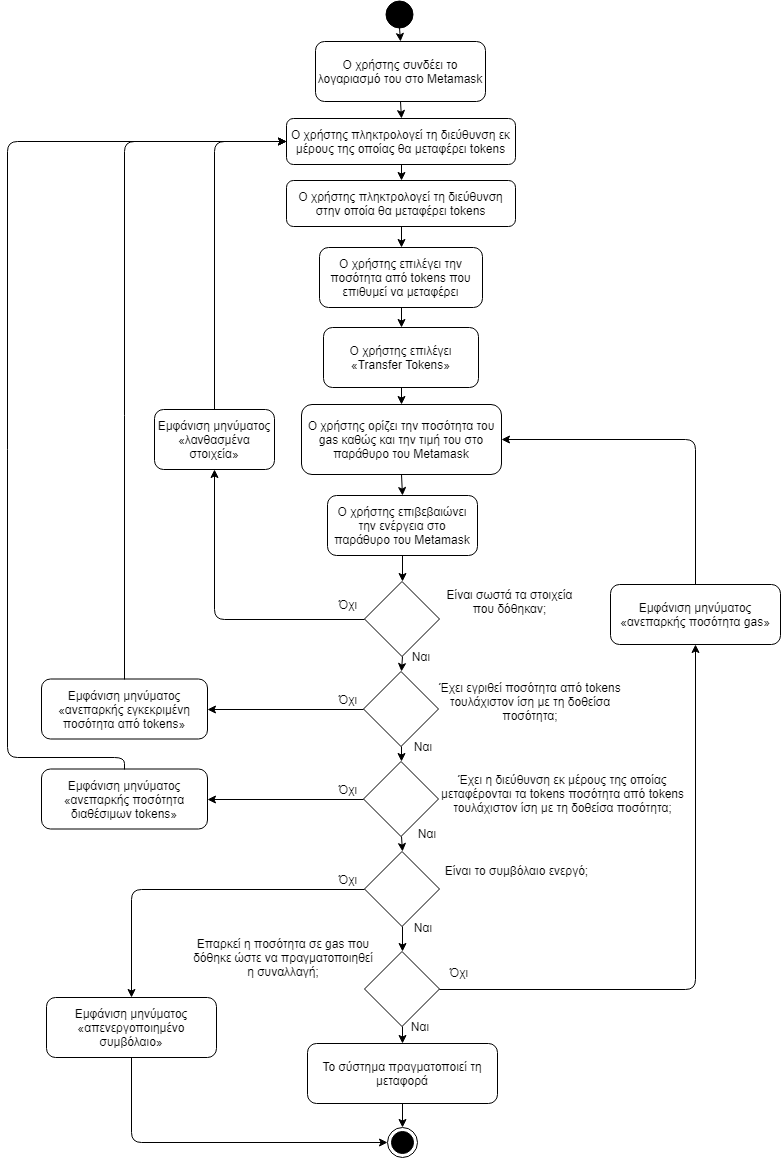

The diagram above was exported from draw.io. Its source (the exported page's mxGraphModel, read from the mxfile embedded in the PNG):
<mxGraphModel dx="1394" dy="-467" grid="1" gridSize="10" guides="1" tooltips="1" connect="1" arrows="1" fold="1" page="1" pageScale="1" pageWidth="827" pageHeight="1169" math="0" shadow="0">
  <root>
    <mxCell id="0" />
    <mxCell id="1" parent="0" />
    <mxCell id="9cBDG-G0kMDk1thBUzF1-1" value="" style="ellipse;whiteSpace=wrap;html=1;aspect=fixed;fillColor=#000000;gradientColor=none;" parent="1" vertex="1">
      <mxGeometry x="398" y="1173" width="27" height="27" as="geometry" />
    </mxCell>
    <mxCell id="9cBDG-G0kMDk1thBUzF1-2" value="Ο χρήστης συνδέει το λογαριασμό του στο Metamask" style="rounded=1;whiteSpace=wrap;html=1;fillColor=#ffffff;gradientColor=none;" parent="1" vertex="1">
      <mxGeometry x="328" y="1214" width="170" height="60" as="geometry" />
    </mxCell>
    <mxCell id="9cBDG-G0kMDk1thBUzF1-3" value="Ο χρήστης επιλέγει «Transfer Tokens»" style="rounded=1;whiteSpace=wrap;html=1;fillColor=#ffffff;gradientColor=none;" parent="1" vertex="1">
      <mxGeometry x="336" y="1500" width="155" height="60" as="geometry" />
    </mxCell>
    <mxCell id="9cBDG-G0kMDk1thBUzF1-5" value="Ο χρήστης πληκτρολογεί τη διεύθυνση εκ μέρους της οποίας θα μεταφέρει tokens" style="rounded=1;whiteSpace=wrap;html=1;fillColor=#ffffff;gradientColor=none;" parent="1" vertex="1">
      <mxGeometry x="299" y="1291" width="229" height="46" as="geometry" />
    </mxCell>
    <mxCell id="9cBDG-G0kMDk1thBUzF1-6" value="Ο χρήστης επιλέγει την ποσότητα από tokens που επιθυμεί να μεταφέρει" style="rounded=1;whiteSpace=wrap;html=1;fillColor=#ffffff;gradientColor=none;" parent="1" vertex="1">
      <mxGeometry x="332" y="1420" width="163" height="60" as="geometry" />
    </mxCell>
    <mxCell id="9cBDG-G0kMDk1thBUzF1-7" value="Ο χρήστης ορίζει την ποσότητα του gas καθώς και την τιμή του στο παράθυρο του Metamask" style="rounded=1;whiteSpace=wrap;html=1;fillColor=#ffffff;gradientColor=none;" parent="1" vertex="1">
      <mxGeometry x="314" y="1577" width="200" height="70" as="geometry" />
    </mxCell>
    <mxCell id="9cBDG-G0kMDk1thBUzF1-8" value="Ο χρήστης επιβεβαιώνει την ενέργεια στο παράθυρο του Metamask" style="rounded=1;whiteSpace=wrap;html=1;fillColor=#ffffff;gradientColor=none;" parent="1" vertex="1">
      <mxGeometry x="340" y="1668" width="150" height="60" as="geometry" />
    </mxCell>
    <mxCell id="9cBDG-G0kMDk1thBUzF1-13" value="" style="rhombus;whiteSpace=wrap;html=1;fillColor=#ffffff;gradientColor=none;" parent="1" vertex="1">
      <mxGeometry x="377" y="1754" width="75" height="75" as="geometry" />
    </mxCell>
    <mxCell id="9cBDG-G0kMDk1thBUzF1-14" value="Είναι σωστά τα στοιχεία που δόθηκαν;" style="text;html=1;strokeColor=none;fillColor=none;align=center;verticalAlign=middle;whiteSpace=wrap;rounded=0;" parent="1" vertex="1">
      <mxGeometry x="451" y="1743.5" width="143" height="60" as="geometry" />
    </mxCell>
    <mxCell id="9cBDG-G0kMDk1thBUzF1-15" value="Ναι" style="text;html=1;strokeColor=none;fillColor=none;align=center;verticalAlign=middle;whiteSpace=wrap;rounded=0;" parent="1" vertex="1">
      <mxGeometry x="413" y="1819" width="40" height="20" as="geometry" />
    </mxCell>
    <mxCell id="9cBDG-G0kMDk1thBUzF1-16" value="Όχι" style="text;html=1;strokeColor=none;fillColor=none;align=center;verticalAlign=middle;whiteSpace=wrap;rounded=0;" parent="1" vertex="1">
      <mxGeometry x="340" y="1767" width="40" height="20" as="geometry" />
    </mxCell>
    <mxCell id="9cBDG-G0kMDk1thBUzF1-17" value="" style="rhombus;whiteSpace=wrap;html=1;fillColor=#ffffff;gradientColor=none;aspect=fixed;" parent="1" vertex="1">
      <mxGeometry x="377" y="2124" width="75" height="75" as="geometry" />
    </mxCell>
    <mxCell id="9cBDG-G0kMDk1thBUzF1-18" value="Ναι" style="text;html=1;strokeColor=none;fillColor=none;align=center;verticalAlign=middle;whiteSpace=wrap;rounded=0;" parent="1" vertex="1">
      <mxGeometry x="412" y="2189" width="40" height="20" as="geometry" />
    </mxCell>
    <mxCell id="9cBDG-G0kMDk1thBUzF1-19" value="Όχι" style="text;html=1;strokeColor=none;fillColor=none;align=center;verticalAlign=middle;whiteSpace=wrap;rounded=0;" parent="1" vertex="1">
      <mxGeometry x="451" y="2135" width="40" height="20" as="geometry" />
    </mxCell>
    <mxCell id="9cBDG-G0kMDk1thBUzF1-20" value="Επαρκεί η ποσότητα σε gas που δόθηκε ώστε να πραγματοποιηθεί η συναλλαγή;" style="text;html=1;strokeColor=none;fillColor=none;align=center;verticalAlign=middle;whiteSpace=wrap;rounded=0;" parent="1" vertex="1">
      <mxGeometry x="204" y="2099.5" width="184" height="60" as="geometry" />
    </mxCell>
    <mxCell id="9cBDG-G0kMDk1thBUzF1-22" value="" style="endArrow=classic;html=1;exitX=0.5;exitY=1;exitDx=0;exitDy=0;entryX=0.5;entryY=0;entryDx=0;entryDy=0;" parent="1" source="9cBDG-G0kMDk1thBUzF1-17" target="9cBDG-G0kMDk1thBUzF1-31" edge="1">
      <mxGeometry width="50" height="50" relative="1" as="geometry">
        <mxPoint x="422" y="2030" as="sourcePoint" />
        <mxPoint x="500" y="2160" as="targetPoint" />
      </mxGeometry>
    </mxCell>
    <mxCell id="9cBDG-G0kMDk1thBUzF1-23" value="" style="rhombus;whiteSpace=wrap;html=1;fillColor=#ffffff;gradientColor=none;" parent="1" vertex="1">
      <mxGeometry x="377" y="2024" width="75" height="75" as="geometry" />
    </mxCell>
    <mxCell id="9cBDG-G0kMDk1thBUzF1-25" value="" style="endArrow=classic;html=1;exitX=0.5;exitY=1;exitDx=0;exitDy=0;entryX=0.5;entryY=0;entryDx=0;entryDy=0;" parent="1" source="9cBDG-G0kMDk1thBUzF1-23" target="9cBDG-G0kMDk1thBUzF1-17" edge="1">
      <mxGeometry width="50" height="50" relative="1" as="geometry">
        <mxPoint x="431" y="2150.5" as="sourcePoint" />
        <mxPoint x="411" y="2056" as="targetPoint" />
      </mxGeometry>
    </mxCell>
    <mxCell id="9cBDG-G0kMDk1thBUzF1-26" value="Είναι το συμβόλαιο ενεργό;" style="text;html=1;strokeColor=none;fillColor=none;align=center;verticalAlign=middle;whiteSpace=wrap;rounded=0;" parent="1" vertex="1">
      <mxGeometry x="438.5" y="2023" width="179" height="40" as="geometry" />
    </mxCell>
    <mxCell id="9cBDG-G0kMDk1thBUzF1-27" value="Ναι" style="text;html=1;strokeColor=none;fillColor=none;align=center;verticalAlign=middle;whiteSpace=wrap;rounded=0;" parent="1" vertex="1">
      <mxGeometry x="415" y="2089.5" width="40" height="20" as="geometry" />
    </mxCell>
    <mxCell id="9cBDG-G0kMDk1thBUzF1-28" value="Όχι" style="text;html=1;strokeColor=none;fillColor=none;align=center;verticalAlign=middle;whiteSpace=wrap;rounded=0;" parent="1" vertex="1">
      <mxGeometry x="340" y="2041.5" width="40" height="20" as="geometry" />
    </mxCell>
    <mxCell id="9cBDG-G0kMDk1thBUzF1-30" value="" style="endArrow=classic;html=1;exitX=0.5;exitY=1;exitDx=0;exitDy=0;entryX=0.5;entryY=0;entryDx=0;entryDy=0;" parent="1" source="9cBDG-G0kMDk1thBUzF1-8" target="9cBDG-G0kMDk1thBUzF1-13" edge="1">
      <mxGeometry width="50" height="50" relative="1" as="geometry">
        <mxPoint x="407" y="1817" as="sourcePoint" />
        <mxPoint x="273" y="1810" as="targetPoint" />
      </mxGeometry>
    </mxCell>
    <mxCell id="9cBDG-G0kMDk1thBUzF1-31" value="Το σύστημα πραγματοποιεί τη μεταφορά" style="rounded=1;whiteSpace=wrap;html=1;fillColor=#ffffff;gradientColor=none;" parent="1" vertex="1">
      <mxGeometry x="320" y="2216" width="190" height="60" as="geometry" />
    </mxCell>
    <mxCell id="9cBDG-G0kMDk1thBUzF1-33" value="" style="endArrow=classic;html=1;exitX=0.5;exitY=1;exitDx=0;exitDy=0;entryX=0.5;entryY=0;entryDx=0;entryDy=0;" parent="1" source="9cBDG-G0kMDk1thBUzF1-31" target="HI91_JWFLos8mmzqglH--1" edge="1">
      <mxGeometry width="50" height="50" relative="1" as="geometry">
        <mxPoint x="160" y="2240" as="sourcePoint" />
        <mxPoint x="415" y="2297" as="targetPoint" />
      </mxGeometry>
    </mxCell>
    <mxCell id="9cBDG-G0kMDk1thBUzF1-34" value="" style="endArrow=classic;html=1;exitX=0.5;exitY=1;exitDx=0;exitDy=0;entryX=0.5;entryY=0;entryDx=0;entryDy=0;" parent="1" source="9cBDG-G0kMDk1thBUzF1-1" target="9cBDG-G0kMDk1thBUzF1-2" edge="1">
      <mxGeometry width="50" height="50" relative="1" as="geometry">
        <mxPoint x="230" y="1290" as="sourcePoint" />
        <mxPoint x="280" y="1240" as="targetPoint" />
      </mxGeometry>
    </mxCell>
    <mxCell id="9cBDG-G0kMDk1thBUzF1-35" value="" style="endArrow=classic;html=1;exitX=0.5;exitY=1;exitDx=0;exitDy=0;entryX=0.5;entryY=0;entryDx=0;entryDy=0;" parent="1" source="9cBDG-G0kMDk1thBUzF1-2" target="9cBDG-G0kMDk1thBUzF1-5" edge="1">
      <mxGeometry width="50" height="50" relative="1" as="geometry">
        <mxPoint x="422" y="1237" as="sourcePoint" />
        <mxPoint x="423" y="1277" as="targetPoint" />
      </mxGeometry>
    </mxCell>
    <mxCell id="9cBDG-G0kMDk1thBUzF1-36" value="" style="endArrow=classic;html=1;entryX=0.5;entryY=0;entryDx=0;entryDy=0;exitX=0.5;exitY=1;exitDx=0;exitDy=0;" parent="1" source="m7n5NN3JDpo9CDxeYsU--1" target="9cBDG-G0kMDk1thBUzF1-6" edge="1">
      <mxGeometry width="50" height="50" relative="1" as="geometry">
        <mxPoint x="560" y="1440" as="sourcePoint" />
        <mxPoint x="433" y="1287" as="targetPoint" />
      </mxGeometry>
    </mxCell>
    <mxCell id="9cBDG-G0kMDk1thBUzF1-37" value="" style="endArrow=classic;html=1;exitX=0.5;exitY=1;exitDx=0;exitDy=0;entryX=0.5;entryY=0;entryDx=0;entryDy=0;" parent="1" source="9cBDG-G0kMDk1thBUzF1-6" target="9cBDG-G0kMDk1thBUzF1-3" edge="1">
      <mxGeometry width="50" height="50" relative="1" as="geometry">
        <mxPoint x="442" y="1257" as="sourcePoint" />
        <mxPoint x="443" y="1297" as="targetPoint" />
      </mxGeometry>
    </mxCell>
    <mxCell id="9cBDG-G0kMDk1thBUzF1-38" value="" style="endArrow=classic;html=1;exitX=0.5;exitY=1;exitDx=0;exitDy=0;entryX=0.5;entryY=0;entryDx=0;entryDy=0;" parent="1" source="9cBDG-G0kMDk1thBUzF1-3" target="9cBDG-G0kMDk1thBUzF1-7" edge="1">
      <mxGeometry width="50" height="50" relative="1" as="geometry">
        <mxPoint x="452" y="1267" as="sourcePoint" />
        <mxPoint x="453" y="1307" as="targetPoint" />
      </mxGeometry>
    </mxCell>
    <mxCell id="9cBDG-G0kMDk1thBUzF1-39" value="" style="endArrow=classic;html=1;exitX=0.5;exitY=1;exitDx=0;exitDy=0;entryX=0.5;entryY=0;entryDx=0;entryDy=0;" parent="1" source="9cBDG-G0kMDk1thBUzF1-7" target="9cBDG-G0kMDk1thBUzF1-8" edge="1">
      <mxGeometry width="50" height="50" relative="1" as="geometry">
        <mxPoint x="462" y="1277" as="sourcePoint" />
        <mxPoint x="430" y="1750" as="targetPoint" />
      </mxGeometry>
    </mxCell>
    <mxCell id="9cBDG-G0kMDk1thBUzF1-40" value="" style="endArrow=classic;html=1;exitX=0;exitY=0.5;exitDx=0;exitDy=0;entryX=0.5;entryY=1;entryDx=0;entryDy=0;" parent="1" source="9cBDG-G0kMDk1thBUzF1-13" target="9cBDG-G0kMDk1thBUzF1-41" edge="1">
      <mxGeometry width="50" height="50" relative="1" as="geometry">
        <mxPoint x="472" y="1287" as="sourcePoint" />
        <mxPoint x="670" y="1590" as="targetPoint" />
        <Array as="points">
          <mxPoint x="227" y="1792" />
        </Array>
      </mxGeometry>
    </mxCell>
    <mxCell id="9cBDG-G0kMDk1thBUzF1-41" value="Εμφάνιση μηνύματος «λανθασμένα στοιχεία»" style="rounded=1;whiteSpace=wrap;html=1;" parent="1" vertex="1">
      <mxGeometry x="167" y="1582" width="120" height="60" as="geometry" />
    </mxCell>
    <mxCell id="9cBDG-G0kMDk1thBUzF1-43" value="" style="endArrow=classic;html=1;exitX=0.5;exitY=0;exitDx=0;exitDy=0;entryX=0;entryY=0.5;entryDx=0;entryDy=0;" parent="1" source="9cBDG-G0kMDk1thBUzF1-41" target="9cBDG-G0kMDk1thBUzF1-5" edge="1">
      <mxGeometry width="50" height="50" relative="1" as="geometry">
        <mxPoint x="424" y="1541" as="sourcePoint" />
        <mxPoint x="424" y="1573" as="targetPoint" />
        <Array as="points">
          <mxPoint x="227" y="1314" />
        </Array>
      </mxGeometry>
    </mxCell>
    <mxCell id="9cBDG-G0kMDk1thBUzF1-44" value="" style="endArrow=classic;html=1;exitX=0;exitY=0.5;exitDx=0;exitDy=0;entryX=0.5;entryY=0;entryDx=0;entryDy=0;" parent="1" source="9cBDG-G0kMDk1thBUzF1-23" target="9cBDG-G0kMDk1thBUzF1-45" edge="1">
      <mxGeometry width="50" height="50" relative="1" as="geometry">
        <mxPoint x="90" y="2000" as="sourcePoint" />
        <mxPoint x="140" y="1950" as="targetPoint" />
        <Array as="points">
          <mxPoint x="144" y="2062" />
        </Array>
      </mxGeometry>
    </mxCell>
    <mxCell id="9cBDG-G0kMDk1thBUzF1-45" value="Εμφάνιση μηνύματος «απενεργοποιημένο συμβόλαιο»" style="rounded=1;whiteSpace=wrap;html=1;" parent="1" vertex="1">
      <mxGeometry x="59" y="2170" width="170" height="60" as="geometry" />
    </mxCell>
    <mxCell id="9cBDG-G0kMDk1thBUzF1-46" value="" style="endArrow=classic;html=1;exitX=0.5;exitY=1;exitDx=0;exitDy=0;entryX=0;entryY=0.5;entryDx=0;entryDy=0;" parent="1" source="9cBDG-G0kMDk1thBUzF1-45" target="HI91_JWFLos8mmzqglH--1" edge="1">
      <mxGeometry width="50" height="50" relative="1" as="geometry">
        <mxPoint x="130" y="2130" as="sourcePoint" />
        <mxPoint x="397" y="2315" as="targetPoint" />
        <Array as="points">
          <mxPoint x="144" y="2315" />
        </Array>
      </mxGeometry>
    </mxCell>
    <mxCell id="9cBDG-G0kMDk1thBUzF1-47" value="Εμφάνιση μηνύματος «ανεπαρκής ποσότητα&amp;nbsp;gas»" style="rounded=1;whiteSpace=wrap;html=1;" parent="1" vertex="1">
      <mxGeometry x="623" y="1757" width="170" height="60" as="geometry" />
    </mxCell>
    <mxCell id="9cBDG-G0kMDk1thBUzF1-48" value="" style="endArrow=classic;html=1;exitX=1;exitY=0.5;exitDx=0;exitDy=0;entryX=0.5;entryY=1;entryDx=0;entryDy=0;" parent="1" source="9cBDG-G0kMDk1thBUzF1-17" target="9cBDG-G0kMDk1thBUzF1-47" edge="1">
      <mxGeometry width="50" height="50" relative="1" as="geometry">
        <mxPoint x="700" y="2040" as="sourcePoint" />
        <mxPoint x="750" y="1990" as="targetPoint" />
        <Array as="points">
          <mxPoint x="708" y="2162" />
        </Array>
      </mxGeometry>
    </mxCell>
    <mxCell id="9cBDG-G0kMDk1thBUzF1-49" value="" style="endArrow=classic;html=1;exitX=0.5;exitY=0;exitDx=0;exitDy=0;entryX=1;entryY=0.5;entryDx=0;entryDy=0;" parent="1" source="9cBDG-G0kMDk1thBUzF1-47" target="9cBDG-G0kMDk1thBUzF1-7" edge="1">
      <mxGeometry width="50" height="50" relative="1" as="geometry">
        <mxPoint x="630" y="1610" as="sourcePoint" />
        <mxPoint x="680" y="1560" as="targetPoint" />
        <Array as="points">
          <mxPoint x="708" y="1612" />
        </Array>
      </mxGeometry>
    </mxCell>
    <mxCell id="m7n5NN3JDpo9CDxeYsU--1" value="Ο χρήστης πληκτρολογεί τη διεύθυνση στην οποία θα μεταφέρει tokens" style="rounded=1;whiteSpace=wrap;html=1;fillColor=#ffffff;gradientColor=none;" parent="1" vertex="1">
      <mxGeometry x="299" y="1353" width="229" height="46" as="geometry" />
    </mxCell>
    <mxCell id="m7n5NN3JDpo9CDxeYsU--3" value="" style="rhombus;whiteSpace=wrap;html=1;fillColor=#ffffff;gradientColor=none;" parent="1" vertex="1">
      <mxGeometry x="376" y="1844" width="75" height="75" as="geometry" />
    </mxCell>
    <mxCell id="m7n5NN3JDpo9CDxeYsU--4" value="" style="rhombus;whiteSpace=wrap;html=1;fillColor=#ffffff;gradientColor=none;" parent="1" vertex="1">
      <mxGeometry x="376" y="1934" width="75" height="75" as="geometry" />
    </mxCell>
    <mxCell id="m7n5NN3JDpo9CDxeYsU--5" value="" style="endArrow=classic;html=1;exitX=0.5;exitY=1;exitDx=0;exitDy=0;entryX=0.5;entryY=0;entryDx=0;entryDy=0;" parent="1" source="9cBDG-G0kMDk1thBUzF1-5" target="m7n5NN3JDpo9CDxeYsU--1" edge="1">
      <mxGeometry width="50" height="50" relative="1" as="geometry">
        <mxPoint x="670" y="1320" as="sourcePoint" />
        <mxPoint x="720" y="1270" as="targetPoint" />
      </mxGeometry>
    </mxCell>
    <mxCell id="m7n5NN3JDpo9CDxeYsU--6" value="" style="endArrow=classic;html=1;exitX=0.5;exitY=1;exitDx=0;exitDy=0;entryX=0.5;entryY=0;entryDx=0;entryDy=0;" parent="1" source="9cBDG-G0kMDk1thBUzF1-13" target="m7n5NN3JDpo9CDxeYsU--3" edge="1">
      <mxGeometry width="50" height="50" relative="1" as="geometry">
        <mxPoint x="160" y="1950" as="sourcePoint" />
        <mxPoint x="210" y="1900" as="targetPoint" />
      </mxGeometry>
    </mxCell>
    <mxCell id="m7n5NN3JDpo9CDxeYsU--7" value="" style="endArrow=classic;html=1;entryX=0.5;entryY=0;entryDx=0;entryDy=0;exitX=0.5;exitY=1;exitDx=0;exitDy=0;" parent="1" source="m7n5NN3JDpo9CDxeYsU--3" target="m7n5NN3JDpo9CDxeYsU--4" edge="1">
      <mxGeometry width="50" height="50" relative="1" as="geometry">
        <mxPoint x="460" y="1920" as="sourcePoint" />
        <mxPoint x="424" y="1852" as="targetPoint" />
      </mxGeometry>
    </mxCell>
    <mxCell id="m7n5NN3JDpo9CDxeYsU--8" value="" style="endArrow=classic;html=1;entryX=0.5;entryY=0;entryDx=0;entryDy=0;exitX=0.5;exitY=1;exitDx=0;exitDy=0;" parent="1" source="m7n5NN3JDpo9CDxeYsU--4" target="9cBDG-G0kMDk1thBUzF1-23" edge="1">
      <mxGeometry width="50" height="50" relative="1" as="geometry">
        <mxPoint x="520" y="1980" as="sourcePoint" />
        <mxPoint x="424" y="1944" as="targetPoint" />
      </mxGeometry>
    </mxCell>
    <mxCell id="m7n5NN3JDpo9CDxeYsU--9" value="Έχει εγριθεί ποσότητα από tokens τουλάχιστον ίση με τη δοθείσα ποσότητα;" style="text;html=1;strokeColor=none;fillColor=none;align=center;verticalAlign=middle;whiteSpace=wrap;rounded=0;" parent="1" vertex="1">
      <mxGeometry x="445" y="1844" width="196" height="60" as="geometry" />
    </mxCell>
    <mxCell id="m7n5NN3JDpo9CDxeYsU--10" value="Ναι" style="text;html=1;strokeColor=none;fillColor=none;align=center;verticalAlign=middle;whiteSpace=wrap;rounded=0;" parent="1" vertex="1">
      <mxGeometry x="415" y="1909" width="40" height="20" as="geometry" />
    </mxCell>
    <mxCell id="m7n5NN3JDpo9CDxeYsU--11" value="Έχει η διεύθυνση εκ μέρους της οποίας μεταφέρονται τα tokens ποσότητα από tokens τουλάχιστον ίση με τη δοθείσα ποσότητα;" style="text;html=1;strokeColor=none;fillColor=none;align=center;verticalAlign=middle;whiteSpace=wrap;rounded=0;" parent="1" vertex="1">
      <mxGeometry x="451" y="1936" width="249" height="60" as="geometry" />
    </mxCell>
    <mxCell id="m7n5NN3JDpo9CDxeYsU--12" value="Ναι" style="text;html=1;strokeColor=none;fillColor=none;align=center;verticalAlign=middle;whiteSpace=wrap;rounded=0;" parent="1" vertex="1">
      <mxGeometry x="418.5" y="1996" width="40" height="20" as="geometry" />
    </mxCell>
    <mxCell id="m7n5NN3JDpo9CDxeYsU--13" value="Εμφάνιση μηνύματος «ανεπαρκής εγκεκριμένη ποσότητα από tokens»" style="rounded=1;whiteSpace=wrap;html=1;" parent="1" vertex="1">
      <mxGeometry x="54" y="1851.5" width="166" height="60" as="geometry" />
    </mxCell>
    <mxCell id="m7n5NN3JDpo9CDxeYsU--14" value="Εμφάνιση μηνύματος «ανεπαρκής ποσότητα διαθέσιμων tokens»" style="rounded=1;whiteSpace=wrap;html=1;" parent="1" vertex="1">
      <mxGeometry x="54" y="1941.5" width="166" height="60" as="geometry" />
    </mxCell>
    <mxCell id="m7n5NN3JDpo9CDxeYsU--15" value="" style="endArrow=classic;html=1;exitX=0;exitY=0.5;exitDx=0;exitDy=0;entryX=1;entryY=0.5;entryDx=0;entryDy=0;" parent="1" source="m7n5NN3JDpo9CDxeYsU--3" target="m7n5NN3JDpo9CDxeYsU--13" edge="1">
      <mxGeometry width="50" height="50" relative="1" as="geometry">
        <mxPoint x="270" y="1850" as="sourcePoint" />
        <mxPoint x="320" y="1800" as="targetPoint" />
      </mxGeometry>
    </mxCell>
    <mxCell id="m7n5NN3JDpo9CDxeYsU--16" value="" style="endArrow=classic;html=1;exitX=0;exitY=0.5;exitDx=0;exitDy=0;entryX=1;entryY=0.5;entryDx=0;entryDy=0;" parent="1" source="m7n5NN3JDpo9CDxeYsU--4" target="m7n5NN3JDpo9CDxeYsU--14" edge="1">
      <mxGeometry width="50" height="50" relative="1" as="geometry">
        <mxPoint x="290" y="1950" as="sourcePoint" />
        <mxPoint x="340" y="1900" as="targetPoint" />
      </mxGeometry>
    </mxCell>
    <mxCell id="m7n5NN3JDpo9CDxeYsU--17" value="Όχι" style="text;html=1;strokeColor=none;fillColor=none;align=center;verticalAlign=middle;whiteSpace=wrap;rounded=0;" parent="1" vertex="1">
      <mxGeometry x="340" y="1861.5" width="40" height="20" as="geometry" />
    </mxCell>
    <mxCell id="m7n5NN3JDpo9CDxeYsU--18" value="Όχι" style="text;html=1;strokeColor=none;fillColor=none;align=center;verticalAlign=middle;whiteSpace=wrap;rounded=0;" parent="1" vertex="1">
      <mxGeometry x="340" y="1951.5" width="40" height="20" as="geometry" />
    </mxCell>
    <mxCell id="m7n5NN3JDpo9CDxeYsU--19" value="" style="endArrow=classic;html=1;exitX=0.5;exitY=0;exitDx=0;exitDy=0;entryX=0;entryY=0.5;entryDx=0;entryDy=0;" parent="1" source="m7n5NN3JDpo9CDxeYsU--13" target="9cBDG-G0kMDk1thBUzF1-5" edge="1">
      <mxGeometry width="50" height="50" relative="1" as="geometry">
        <mxPoint x="40" y="1690" as="sourcePoint" />
        <mxPoint x="90" y="1640" as="targetPoint" />
        <Array as="points">
          <mxPoint x="137" y="1314" />
        </Array>
      </mxGeometry>
    </mxCell>
    <mxCell id="m7n5NN3JDpo9CDxeYsU--20" value="" style="endArrow=classic;html=1;exitX=0.5;exitY=0;exitDx=0;exitDy=0;entryX=0;entryY=0.5;entryDx=0;entryDy=0;" parent="1" source="m7n5NN3JDpo9CDxeYsU--14" target="9cBDG-G0kMDk1thBUzF1-5" edge="1">
      <mxGeometry width="50" height="50" relative="1" as="geometry">
        <mxPoint x="90" y="1730" as="sourcePoint" />
        <mxPoint x="50" y="1650" as="targetPoint" />
        <Array as="points">
          <mxPoint x="137" y="1930" />
          <mxPoint x="20" y="1930" />
          <mxPoint x="20" y="1314" />
        </Array>
      </mxGeometry>
    </mxCell>
    <mxCell id="HI91_JWFLos8mmzqglH--1" value="" style="ellipse;html=1;shape=endState;fillColor=#000000;strokeColor=#000000;" vertex="1" parent="1">
      <mxGeometry x="400" y="2300" width="30" height="30" as="geometry" />
    </mxCell>
  </root>
</mxGraphModel>